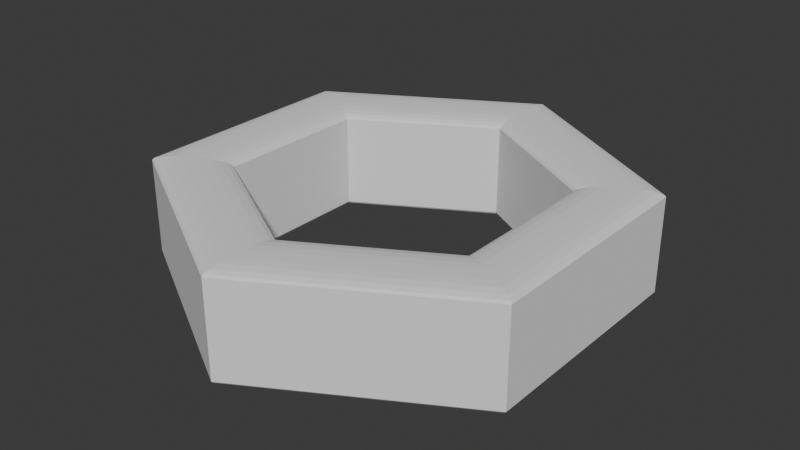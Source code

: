 # Source: blend.blend  (saved by Blender 4.0.36; exported with 4.5.12 LTS)
import bpy
from mathutils import Matrix  # noqa: F401  (used for matrix-valued properties, if any)

bpy.ops.wm.read_factory_settings(use_empty=True)
scene = bpy.context.scene
scene.name = 'Scene'

# ---- collections
col_collection = bpy.data.collections.new('Collection'); scene.collection.children.link(col_collection)

# ---- world
world_world = bpy.data.worlds.new('World'); scene.world = world_world
world_world.use_nodes = True; world_world.node_tree.nodes.clear()
_N = world_world.node_tree.nodes; _L = world_world.node_tree.links
n0 = _N.new('ShaderNodeOutputWorld'); n0.name = 'World Output'; n0.location = (300, 300)
n1 = _N.new('ShaderNodeBackground'); n1.name = 'Background'; n1.location = (10, 300)
n1.inputs[0].default_value = (0.05088, 0.05088, 0.05088, 1.0)
_L.new(n1.outputs[0], n0.inputs[0])
n0.is_active_output = True
world_world.color = (0.05088, 0.05088, 0.05088)
world_world.use_sun_shadow = False
world_world.sun_shadow_jitter_overblur = 0.0

# ---- meshes
me_x = bpy.data.meshes.new('柱体')
me_x.from_pydata([(0.0, 0.8808, -1.0), (0.0, 1.0, -0.8968), (0.0, 0.9264, -0.9921), (0.0, 0.9651, -0.9698), (0.0, 0.9909, -0.9363), (0.866, 0.5, -0.8968), (0.7628, 0.4404, -1.0), (0.8582, 0.4955, -0.9363), (0.8358, 0.4825, -0.9698), (0.8023, 0.4632, -0.9921), (0.7628, 0.4404, 1.0), (0.866, 0.5, 0.8968), (0.8023, 0.4632, 0.9921), (0.8358, 0.4825, 0.9698), (0.8582, 0.4955, 0.9363), (0.0, 1.0, 0.8968), (0.0, 0.8808, 1.0), (0.0, 0.9909, 0.9363), (0.0, 0.9651, 0.9698), (0.0, 0.9264, 0.9921), (0.866, -0.5, -0.8968), (0.7628, -0.4404, -1.0), (0.8582, -0.4955, -0.9363), (0.8358, -0.4825, -0.9698), (0.8023, -0.4632, -0.9921), (0.7628, -0.4404, 1.0), (0.866, -0.5, 0.8968), (0.8023, -0.4632, 0.9921), (0.8358, -0.4825, 0.9698), (0.8582, -0.4955, 0.9363), (0.0, -1.0, -0.8968), (0.0, -0.8808, -1.0), (0.0, -0.9909, -0.9363), (0.0, -0.9651, -0.9698), (0.0, -0.9264, -0.9921), (0.0, -0.8808, 1.0), (0.0, -1.0, 0.8968), (0.0, -0.9264, 0.9921), (0.0, -0.9651, 0.9698), (0.0, -0.9909, 0.9363), (-0.866, -0.5, -0.8968), (-0.7628, -0.4404, -1.0), (-0.8582, -0.4955, -0.9363), (-0.8358, -0.4825, -0.9698), (-0.8023, -0.4632, -0.9921), (-0.7628, -0.4404, 1.0), (-0.866, -0.5, 0.8968), (-0.8023, -0.4632, 0.9921), (-0.8358, -0.4825, 0.9698), (-0.8582, -0.4955, 0.9363), (-0.866, 0.5, -0.8968), (-0.7628, 0.4404, -1.0), (-0.8582, 0.4955, -0.9363), (-0.8358, 0.4825, -0.9698), (-0.8023, 0.4632, -0.9921), (-0.7628, 0.4404, 1.0), (-0.866, 0.5, 0.8968), (-0.8023, 0.4632, 0.9921), (-0.8358, 0.4825, 0.9698), (-0.8582, 0.4955, 0.9363), (0.0, 0.6625, -0.871), (0.0, 0.8114, -1.0), (0.0, 0.6698, -0.9109), (0.0, 0.691, -0.9468), (0.0, 0.7239, -0.9754), (0.0, 0.7654, -0.9937), (0.0, 0.8114, 1.0), (0.0, 0.6625, 0.871), (0.0, 0.7654, 0.9937), (0.0, 0.7239, 0.9754), (0.0, 0.691, 0.9468), (0.0, 0.6698, 0.9109), (0.7027, 0.4057, -1.0), (0.5738, 0.3313, -0.871), (0.6629, 0.3827, -0.9937), (0.6269, 0.362, -0.9754), (0.5984, 0.3455, -0.9468), (0.5801, 0.3349, -0.9109), (0.5738, 0.3313, 0.871), (0.7027, 0.4057, 1.0), (0.5801, 0.3349, 0.9109), (0.5984, 0.3455, 0.9468), (0.6269, 0.362, 0.9754), (0.6629, 0.3827, 0.9937), (0.7027, -0.4057, -1.0), (0.5738, -0.3313, -0.871), (0.6629, -0.3827, -0.9937), (0.6269, -0.362, -0.9754), (0.5984, -0.3455, -0.9468), (0.5801, -0.3349, -0.9109), (0.5738, -0.3313, 0.871), (0.7027, -0.4057, 1.0), (0.5801, -0.3349, 0.9109), (0.5984, -0.3455, 0.9468), (0.6269, -0.362, 0.9754), (0.6629, -0.3827, 0.9937), (0.0, -0.8114, -1.0), (0.0, -0.6625, -0.871), (0.0, -0.7654, -0.9937), (0.0, -0.7239, -0.9754), (0.0, -0.691, -0.9468), (0.0, -0.6698, -0.9109), (0.0, -0.6625, 0.871), (0.0, -0.8114, 1.0), (0.0, -0.6698, 0.9109), (0.0, -0.691, 0.9468), (0.0, -0.7239, 0.9754), (0.0, -0.7654, 0.9937), (-0.7027, -0.4057, -1.0), (-0.5738, -0.3313, -0.871), (-0.6629, -0.3827, -0.9937), (-0.6269, -0.362, -0.9754), (-0.5984, -0.3455, -0.9468), (-0.5801, -0.3349, -0.9109), (-0.5738, -0.3313, 0.871), (-0.7027, -0.4057, 1.0), (-0.5801, -0.3349, 0.9109), (-0.5984, -0.3455, 0.9468), (-0.6269, -0.362, 0.9754), (-0.6629, -0.3827, 0.9937), (-0.7027, 0.4057, -1.0), (-0.5738, 0.3313, -0.871), (-0.6629, 0.3827, -0.9937), (-0.6269, 0.362, -0.9754), (-0.5984, 0.3455, -0.9468), (-0.5801, 0.3349, -0.9109), (-0.5738, 0.3313, 0.871), (-0.7027, 0.4057, 1.0), (-0.5801, 0.3349, 0.9109), (-0.5984, 0.3455, 0.9468), (-0.6269, 0.362, 0.9754), (-0.6629, 0.3827, 0.9937)], [], [(50, 56, 15, 1), (79, 91, 25, 10), (91, 103, 35, 25), (103, 115, 45, 35), (115, 127, 55, 45), (126, 114, 109, 121), (67, 126, 121, 60), (66, 79, 10, 16), (1, 15, 11, 5), (102, 90, 85, 97), (127, 66, 16, 55), (90, 78, 73, 85), (114, 102, 97, 109), (30, 36, 46, 40), (120, 108, 41, 51), (40, 46, 56, 50), (5, 11, 26, 20), (20, 26, 36, 30), (108, 96, 31, 41), (96, 84, 21, 31), (84, 72, 6, 21), (61, 120, 51, 0), (1, 5, 7, 4), (4, 7, 8, 3), (3, 8, 9, 2), (2, 9, 6, 0), (11, 15, 17, 14), (14, 17, 18, 13), (13, 18, 19, 12), (12, 19, 16, 10), (5, 20, 22, 7), (7, 22, 23, 8), (8, 23, 24, 9), (9, 24, 21, 6), (26, 11, 14, 29), (29, 14, 13, 28), (28, 13, 12, 27), (27, 12, 10, 25), (20, 30, 32, 22), (22, 32, 33, 23), (23, 33, 34, 24), (24, 34, 31, 21), (36, 26, 29, 39), (39, 29, 28, 38), (38, 28, 27, 37), (37, 27, 25, 35), (30, 40, 42, 32), (32, 42, 43, 33), (33, 43, 44, 34), (34, 44, 41, 31), (46, 36, 39, 49), (49, 39, 38, 48), (48, 38, 37, 47), (47, 37, 35, 45), (40, 50, 52, 42), (42, 52, 53, 43), (43, 53, 54, 44), (44, 54, 51, 41), (56, 46, 49, 59), (59, 49, 48, 58), (58, 48, 47, 57), (57, 47, 45, 55), (50, 1, 4, 52), (52, 4, 3, 53), (53, 3, 2, 54), (54, 2, 0, 51), (15, 56, 59, 17), (17, 59, 58, 18), (18, 58, 57, 19), (19, 57, 55, 16), (78, 67, 60, 73), (61, 72, 74, 65), (65, 74, 75, 64), (64, 75, 76, 63), (63, 76, 77, 62), (62, 77, 73, 60), (79, 66, 68, 83), (83, 68, 69, 82), (82, 69, 70, 81), (81, 70, 71, 80), (80, 71, 67, 78), (72, 84, 86, 74), (74, 86, 87, 75), (75, 87, 88, 76), (76, 88, 89, 77), (77, 89, 85, 73), (91, 79, 83, 95), (95, 83, 82, 94), (94, 82, 81, 93), (93, 81, 80, 92), (92, 80, 78, 90), (84, 96, 98, 86), (86, 98, 99, 87), (87, 99, 100, 88), (88, 100, 101, 89), (89, 101, 97, 85), (103, 91, 95, 107), (107, 95, 94, 106), (106, 94, 93, 105), (105, 93, 92, 104), (104, 92, 90, 102), (96, 108, 110, 98), (98, 110, 111, 99), (99, 111, 112, 100), (100, 112, 113, 101), (101, 113, 109, 97), (115, 103, 107, 119), (119, 107, 106, 118), (118, 106, 105, 117), (117, 105, 104, 116), (116, 104, 102, 114), (108, 120, 122, 110), (110, 122, 123, 111), (111, 123, 124, 112), (112, 124, 125, 113), (113, 125, 121, 109), (127, 115, 119, 131), (131, 119, 118, 130), (130, 118, 117, 129), (129, 117, 116, 128), (128, 116, 114, 126), (120, 61, 65, 122), (122, 65, 64, 123), (123, 64, 63, 124), (124, 63, 62, 125), (125, 62, 60, 121), (66, 127, 131, 68), (68, 131, 130, 69), (69, 130, 129, 70), (70, 129, 128, 71), (71, 128, 126, 67), (72, 61, 0, 6)])
_uv = me_x.uv_layers.new(name='UV 贴图')
_uv.uv.foreach_set('vector', [0.1667, 0.5258, 0.1667, 0.9742, -8.941e-08, 0.9742, -8.941e-08, 0.5258, 0.4187, 0.3474, 0.4187, 0.1526, 0.4331, 0.1443, 0.4331, 0.3557, 0.4187, 0.1526, 0.25, 0.05525, 0.25, 0.0386, 0.4331, 0.1443, 0.25, 0.05525, 0.08134, 0.1526, 0.06692, 0.1443, 0.25, 0.0386, 0.08134, 0.1526, 0.08134, 0.3474, 0.06692, 0.3557, 0.06692, 0.1443, 0.1445, 0.3295, 0.1445, 0.1705, 0.5801, 0.1705, 0.5801, 0.3295, 0.2822, 0.409, 0.1445, 0.3295, 0.5801, 0.3295, 0.7178, 0.409, 0.25, 0.4447, 0.4187, 0.3474, 0.4331, 0.3557, 0.25, 0.4614, 1.0, 0.5258, 1.0, 0.9742, 0.8333, 0.9742, 0.8333, 0.5258, 0.2822, 0.091, 0.4199, 0.1705, 0.8555, 0.1705, 0.7178, 0.091, 0.08134, 0.3474, 0.25, 0.4447, 0.25, 0.4614, 0.06692, 0.3557, 0.4199, 0.1705, 0.4199, 0.3295, 0.8555, 0.3295, 0.8555, 0.1705, 0.1445, 0.1705, 0.2822, 0.091, 0.7178, 0.091, 0.5801, 0.1705, 0.5, 0.5258, 0.5, 0.9742, 0.3333, 0.9742, 0.3333, 0.5258, 0.5813, 0.3474, 0.5813, 0.1526, 0.5669, 0.1443, 0.5669, 0.3557, 0.3333, 0.5258, 0.3333, 0.9742, 0.1667, 0.9742, 0.1667, 0.5258, 0.8333, 0.5258, 0.8333, 0.9742, 0.6667, 0.9742, 0.6667, 0.5258, 0.6667, 0.5258, 0.6667, 0.9742, 0.5, 0.9742, 0.5, 0.5258, 0.5813, 0.1526, 0.75, 0.05525, 0.75, 0.0386, 0.5669, 0.1443, 0.75, 0.05525, 0.9187, 0.1526, 0.9331, 0.1443, 0.75, 0.0386, 0.9187, 0.1526, 0.9187, 0.3474, 0.9331, 0.3557, 0.9331, 0.1443, 0.75, 0.4447, 0.5813, 0.3474, 0.5669, 0.3557, 0.75, 0.4614, 1.0, 0.5258, 0.8333, 0.5258, 0.8341, 0.5159, 0.9992, 0.5159, 0.9992, 0.5159, 0.8341, 0.5159, 0.8362, 0.5, 0.9971, 0.5, 0.7536, 0.4879, 0.9542, 0.3721, 0.9426, 0.3612, 0.75, 0.4723, 0.75, 0.4723, 0.9426, 0.3612, 0.9331, 0.3557, 0.75, 0.4614, 0.8333, 0.9742, 1.0, 0.9742, 0.9992, 0.9841, 0.8341, 0.9841, 0.8341, 0.9841, 0.9992, 0.9841, 0.9971, 1.0, 0.8362, 1.0, 0.4542, 0.3721, 0.2536, 0.4879, 0.25, 0.4723, 0.4426, 0.3612, 0.4426, 0.3612, 0.25, 0.4723, 0.25, 0.4614, 0.4331, 0.3557, 0.8333, 0.5258, 0.6667, 0.5258, 0.6674, 0.5159, 0.8326, 0.5159, 0.8326, 0.5159, 0.6674, 0.5159, 0.6696, 0.5, 0.8304, 0.5, 0.9578, 0.3658, 0.9578, 0.1342, 0.9426, 0.1388, 0.9426, 0.3612, 0.9426, 0.3612, 0.9426, 0.1388, 0.9331, 0.1443, 0.9331, 0.3557, 0.6667, 0.9742, 0.8333, 0.9742, 0.8326, 0.9841, 0.6674, 0.9841, 0.6674, 0.9841, 0.8326, 0.9841, 0.8304, 1.0, 0.6696, 1.0, 0.4578, 0.1342, 0.4578, 0.3658, 0.4426, 0.3612, 0.4426, 0.1388, 0.4426, 0.1388, 0.4426, 0.3612, 0.4331, 0.3557, 0.4331, 0.1443, 0.6667, 0.5258, 0.5, 0.5258, 0.5008, 0.5159, 0.6659, 0.5159, 0.6659, 0.5159, 0.5008, 0.5159, 0.5029, 0.5, 0.6638, 0.5, 0.9542, 0.1279, 0.7536, 0.01209, 0.75, 0.02766, 0.9426, 0.1388, 0.9426, 0.1388, 0.75, 0.02766, 0.75, 0.0386, 0.9331, 0.1443, 0.5, 0.9742, 0.6667, 0.9742, 0.6659, 0.9841, 0.5008, 0.9841, 0.5008, 0.9841, 0.6659, 0.9841, 0.6638, 1.0, 0.5029, 1.0, 0.2536, 0.01209, 0.4542, 0.1279, 0.4426, 0.1388, 0.25, 0.02766, 0.25, 0.02766, 0.4426, 0.1388, 0.4331, 0.1443, 0.25, 0.0386, 0.5, 0.5258, 0.3333, 0.5258, 0.3341, 0.5159, 0.4992, 0.5159, 0.4992, 0.5159, 0.3341, 0.5159, 0.3362, 0.5, 0.4971, 0.5, 0.7464, 0.01209, 0.5458, 0.1279, 0.5574, 0.1388, 0.75, 0.02766, 0.75, 0.02766, 0.5574, 0.1388, 0.5669, 0.1443, 0.75, 0.0386, 0.3333, 0.9742, 0.5, 0.9742, 0.4992, 0.9841, 0.3341, 0.9841, 0.3341, 0.9841, 0.4992, 0.9841, 0.4971, 1.0, 0.3362, 1.0, 0.04578, 0.1279, 0.2464, 0.01209, 0.25, 0.02766, 0.05745, 0.1388, 0.05745, 0.1388, 0.25, 0.02766, 0.25, 0.0386, 0.06692, 0.1443, 0.3333, 0.5258, 0.1667, 0.5258, 0.1674, 0.5159, 0.3326, 0.5159, 0.3326, 0.5159, 0.1674, 0.5159, 0.1696, 0.5, 0.3304, 0.5, 0.5422, 0.1342, 0.5422, 0.3658, 0.5574, 0.3612, 0.5574, 0.1388, 0.5574, 0.1388, 0.5574, 0.3612, 0.5669, 0.3557, 0.5669, 0.1443, 0.1667, 0.9742, 0.3333, 0.9742, 0.3326, 0.9841, 0.1674, 0.9841, 0.1674, 0.9841, 0.3326, 0.9841, 0.3304, 1.0, 0.1696, 1.0, 0.04215, 0.3658, 0.04215, 0.1342, 0.05745, 0.1388, 0.05745, 0.3612, 0.05745, 0.3612, 0.05745, 0.1388, 0.06692, 0.1443, 0.06692, 0.3557, 0.1667, 0.5258, -8.941e-08, 0.5258, 0.0007559, 0.5159, 0.1659, 0.5159, 0.1659, 0.5159, 0.0007559, 0.5159, 0.002909, 0.5, 0.1638, 0.5, 0.5458, 0.3721, 0.7464, 0.4879, 0.75, 0.4723, 0.5574, 0.3612, 0.5574, 0.3612, 0.75, 0.4723, 0.75, 0.4614, 0.5669, 0.3557, -8.941e-08, 0.9742, 0.1667, 0.9742, 0.1659, 0.9841, 0.0007559, 0.9841, 0.0007559, 0.9841, 0.1659, 0.9841, 0.1638, 1.0, 0.002909, 1.0, 0.2464, 0.4879, 0.04578, 0.3721, 0.05745, 0.3612, 0.25, 0.4723, 0.25, 0.4723, 0.05745, 0.3612, 0.06692, 0.3557, 0.25, 0.4614, 0.4199, 0.3295, 0.2822, 0.409, 0.7178, 0.409, 0.8555, 0.3295, 0.75, 0.4447, 0.9187, 0.3474, 0.9091, 0.3419, 0.75, 0.4337, 0.75, 0.4337, 0.9091, 0.3419, 0.9005, 0.3369, 0.75, 0.4237, 0.75, 0.4237, 0.9005, 0.3369, 0.8759, 0.3304, 0.7367, 0.4107, 0.7367, 0.4107, 0.8759, 0.3304, 0.8658, 0.3297, 0.7277, 0.4094, 0.7277, 0.4094, 0.8658, 0.3297, 0.8555, 0.3295, 0.7178, 0.409, 0.4187, 0.3474, 0.25, 0.4447, 0.25, 0.4337, 0.4091, 0.3419, 0.4091, 0.3419, 0.25, 0.4337, 0.25, 0.4237, 0.4005, 0.3369, 0.4005, 0.3369, 0.25, 0.4237, 0.2633, 0.4107, 0.4025, 0.3304, 0.4025, 0.3304, 0.2633, 0.4107, 0.2723, 0.4094, 0.4104, 0.3297, 0.4104, 0.3297, 0.2723, 0.4094, 0.2822, 0.409, 0.4199, 0.3295, 0.9187, 0.3474, 0.9187, 0.1526, 0.9091, 0.1581, 0.9091, 0.3419, 0.9091, 0.3419, 0.9091, 0.1581, 0.9005, 0.1631, 0.9005, 0.3369, 0.9005, 0.3369, 0.9005, 0.1631, 0.8759, 0.1696, 0.8759, 0.3304, 0.8759, 0.3304, 0.8759, 0.1696, 0.8658, 0.1703, 0.8658, 0.3297, 0.8658, 0.3297, 0.8658, 0.1703, 0.8555, 0.1705, 0.8555, 0.3295, 0.4187, 0.1526, 0.4187, 0.3474, 0.4091, 0.3419, 0.4091, 0.1581, 0.4091, 0.1581, 0.4091, 0.3419, 0.4005, 0.3369, 0.4005, 0.1631, 0.4005, 0.1631, 0.4005, 0.3369, 0.4025, 0.3304, 0.4025, 0.1696, 0.4025, 0.1696, 0.4025, 0.3304, 0.4104, 0.3297, 0.4104, 0.1703, 0.4104, 0.1703, 0.4104, 0.3297, 0.4199, 0.3295, 0.4199, 0.1705, 0.9187, 0.1526, 0.75, 0.05525, 0.75, 0.0663, 0.9091, 0.1581, 0.9091, 0.1581, 0.75, 0.0663, 0.75, 0.07626, 0.9005, 0.1631, 0.9005, 0.1631, 0.75, 0.07626, 0.7367, 0.08929, 0.8759, 0.1696, 0.8759, 0.1696, 0.7367, 0.08929, 0.7277, 0.09056, 0.8658, 0.1703, 0.8658, 0.1703, 0.7277, 0.09056, 0.7178, 0.091, 0.8555, 0.1705, 0.25, 0.05525, 0.4187, 0.1526, 0.4091, 0.1581, 0.25, 0.0663, 0.25, 0.0663, 0.4091, 0.1581, 0.4005, 0.1631, 0.25, 0.07626, 0.25, 0.07626, 0.4005, 0.1631, 0.4025, 0.1696, 0.2633, 0.08929, 0.2633, 0.08929, 0.4025, 0.1696, 0.4104, 0.1703, 0.2723, 0.09056, 0.2723, 0.09056, 0.4104, 0.1703, 0.4199, 0.1705, 0.2822, 0.091, 0.75, 0.05525, 0.5813, 0.1526, 0.5909, 0.1581, 0.75, 0.0663, 0.75, 0.0663, 0.5909, 0.1581, 0.5995, 0.1631, 0.75, 0.07626, 0.75, 0.07626, 0.5995, 0.1631, 0.5975, 0.1696, 0.7367, 0.08929, 0.7367, 0.08929, 0.5975, 0.1696, 0.5896, 0.1703, 0.7277, 0.09056, 0.7277, 0.09056, 0.5896, 0.1703, 0.5801, 0.1705, 0.7178, 0.091, 0.08134, 0.1526, 0.25, 0.05525, 0.25, 0.0663, 0.09091, 0.1581, 0.09091, 0.1581, 0.25, 0.0663, 0.25, 0.07626, 0.09954, 0.1631, 0.09954, 0.1631, 0.25, 0.07626, 0.2633, 0.08929, 0.1241, 0.1696, 0.1241, 0.1696, 0.2633, 0.08929, 0.2723, 0.09056, 0.1342, 0.1703, 0.1342, 0.1703, 0.2723, 0.09056, 0.2822, 0.091, 0.1445, 0.1705, 0.5813, 0.1526, 0.5813, 0.3474, 0.5909, 0.3419, 0.5909, 0.1581, 0.5909, 0.1581, 0.5909, 0.3419, 0.5995, 0.3369, 0.5995, 0.1631, 0.5995, 0.1631, 0.5995, 0.3369, 0.5975, 0.3304, 0.5975, 0.1696, 0.5975, 0.1696, 0.5975, 0.3304, 0.5896, 0.3297, 0.5896, 0.1703, 0.5896, 0.1703, 0.5896, 0.3297, 0.5801, 0.3295, 0.5801, 0.1705, 0.08134, 0.3474, 0.08134, 0.1526, 0.09091, 0.1581, 0.09091, 0.3419, 0.09091, 0.3419, 0.09091, 0.1581, 0.09954, 0.1631, 0.09954, 0.3369, 0.09954, 0.3369, 0.09954, 0.1631, 0.1241, 0.1696, 0.1241, 0.3304, 0.1241, 0.3304, 0.1241, 0.1696, 0.1342, 0.1703, 0.1342, 0.3297, 0.1342, 0.3297, 0.1342, 0.1703, 0.1445, 0.1705, 0.1445, 0.3295, 0.5813, 0.3474, 0.75, 0.4447, 0.75, 0.4337, 0.5909, 0.3419, 0.5909, 0.3419, 0.75, 0.4337, 0.75, 0.4237, 0.5995, 0.3369, 0.5995, 0.3369, 0.75, 0.4237, 0.7367, 0.4107, 0.5975, 0.3304, 0.5975, 0.3304, 0.7367, 0.4107, 0.7277, 0.4094, 0.5896, 0.3297, 0.5896, 0.3297, 0.7277, 0.4094, 0.7178, 0.409, 0.5801, 0.3295, 0.25, 0.4447, 0.08134, 0.3474, 0.09091, 0.3419, 0.25, 0.4337, 0.25, 0.4337, 0.09091, 0.3419, 0.09954, 0.3369, 0.25, 0.4237, 0.25, 0.4237, 0.09954, 0.3369, 0.1241, 0.3304, 0.2633, 0.4107, 0.2633, 0.4107, 0.1241, 0.3304, 0.1342, 0.3297, 0.2723, 0.4094, 0.2723, 0.4094, 0.1342, 0.3297, 0.1445, 0.3295, 0.2822, 0.409, 0.9187, 0.3474, 0.75, 0.4447, 0.75, 0.4614, 0.9331, 0.3557])
me_x.update()

# ---- objects
ob_x = bpy.data.objects.new('柱体', me_x)

# ---- transforms, parenting, visibility, modifiers, constraints
ob_x.location = (0.0, 0.0, 0.0)
ob_x.scale = (1.0, 1.0, -0.2273)

# ---- collection membership
col_collection.objects.link(ob_x)

# ---- scene / render settings (as saved in the file)
scene.frame_start = 1; scene.frame_end = 250; scene.frame_set(1)
scene.render.engine = 'BLENDER_EEVEE_NEXT'
scene.cycles.sampling_pattern = 'TABULATED_SOBOL'
bpy.context.view_layer.update()

# ---- added for rendering (the .blend has no active camera and no usable light): camera, sun
cam_auto = bpy.data.cameras.new('AutoCamera')
cam_auto.lens = 50.0
cam_auto.sensor_width = 36.0
cam_auto.clip_end = 1000.0
ob_auto_camera = bpy.data.objects.new('AutoCamera', cam_auto)
scene.collection.objects.link(ob_auto_camera)
ob_auto_camera.location = (2.4838, -2.98056, 1.98704)
ob_auto_camera.rotation_euler = (1.09748, -7.21219e-08, 0.694738)
scene.camera = ob_auto_camera
light_auto_sun = bpy.data.lights.new('AutoSun', 'SUN')
light_auto_sun.energy = 3.0
light_auto_sun.angle = 0.0523599
ob_auto_sun = bpy.data.objects.new('AutoSun', light_auto_sun)
scene.collection.objects.link(ob_auto_sun)
ob_auto_sun.rotation_euler = (0.872665, 0.174533, 0.523599)
bpy.context.view_layer.update()

